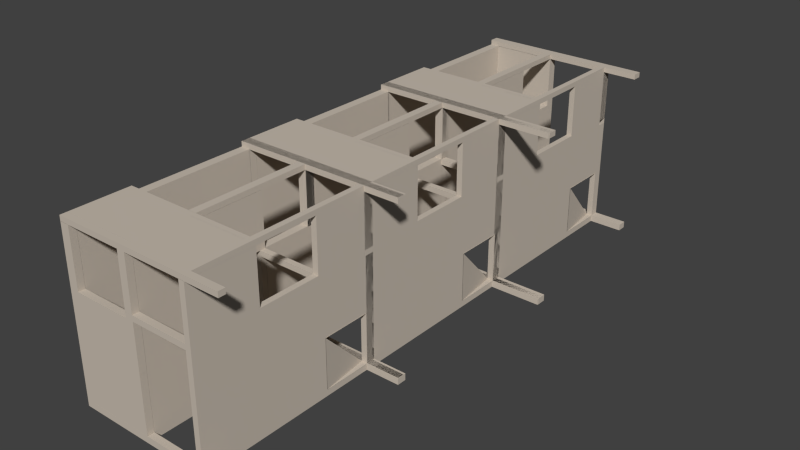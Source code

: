 # Source: batiment5_parking_.blend  (saved by Blender 2.69.0; exported with 4.5.12 LTS)
import bpy
from mathutils import Matrix  # noqa: F401  (used for matrix-valued properties, if any)

bpy.ops.wm.read_factory_settings(use_empty=True)
scene = bpy.context.scene
scene.name = 'Scene'

# ---- collections
col_collection_1 = bpy.data.collections.new('Collection 1'); scene.collection.children.link(col_collection_1)

# ---- materials (node trees are filled in below, after node groups)
mat_material = bpy.data.materials.new('Material')
mat_material.alpha_threshold = 0.0
mat_material.use_transparent_shadow = False
mat_material.preview_render_type = 'SHADERBALL'
mat_material.diffuse_color = (0.5815, 0.5132, 0.4352, 1.0)
mat_material.roughness = 0.5
mat_material.specular_intensity = 0.1457
mat_material.line_color = (0.0, 0.0, 0.0, 1.0)

# ---- material node trees

# ---- world
world_world = bpy.data.worlds.new('World'); scene.world = world_world
world_world.color = (0.05088, 0.05088, 0.05088)
world_world.use_sun_shadow = False
world_world.sun_shadow_jitter_overblur = 0.0
world_world.cycles.sampling_method = 'MANUAL'
world_world.cycles.sample_map_resolution = 256

# ---- meshes
me_cube = bpy.data.meshes.new('Cube')
me_cube.from_pydata([(5.328, 20.69, 0.4251), (0.2431, 16.35, 3.488), (0.2431, 15.86, 3.488), (-0.2431, 15.86, 3.488), (-0.2431, 16.35, 3.488), (0.2431, 16.35, 3.993), (0.2431, 15.86, 3.993), (-0.2431, 15.86, 3.993), (-0.2431, 16.35, 3.993), (4.87, 16.35, 3.488), (4.87, 15.86, 3.488), (4.87, 16.35, 3.993), (4.87, 15.86, 3.993), (5.328, 16.35, 3.488), (5.328, 15.86, 3.488), (5.328, 16.35, 3.993), (5.328, 15.86, 3.993), (4.87, 20.69, 0.4251), (0.2431, 20.69, 3.488), (-0.2431, 20.69, 3.488), (0.2431, 20.69, 3.993), (-0.2431, 20.69, 3.993), (4.87, 20.69, 3.488), (4.87, 20.69, 3.993), (5.328, 20.69, 3.488), (5.328, 20.69, 3.993), (0.2431, 10.38, 3.488), (-0.2431, 10.38, 3.488), (0.2431, 10.38, 3.993), (-0.2431, 10.38, 3.993), (4.87, 10.38, 3.488), (4.87, 10.38, 3.993), (5.328, 10.38, 3.488), (5.328, 10.38, 3.993), (0.2431, 9.915, 3.488), (-0.2431, 9.915, 3.488), (0.2431, 9.915, 3.993), (-0.2431, 9.915, 3.993), (4.87, 9.915, 3.488), (4.87, 9.915, 3.993), (5.328, 9.915, 3.488), (5.328, 9.915, 3.993), (0.2431, 21.52, 3.488), (-0.2431, 21.52, 3.488), (0.2431, 21.52, 3.993), (-0.2431, 21.52, 3.993), (4.87, 21.52, 3.488), (4.87, 21.52, 3.993), (5.328, 21.52, 3.488), (5.328, 21.52, 3.993), (4.878, 10.38, 3.488), (4.878, 10.38, 3.993), (4.878, 9.915, 3.488), (4.878, 9.915, 3.993), (-5.019, 20.69, 3.464), (-9.442, 16.35, 3.464), (-9.442, 20.69, 3.464), (-5.019, 16.35, 3.464), (-4.42, 15.86, 3.488), (-4.42, 16.35, 3.488), (-4.42, 15.86, 3.993), (-4.42, 16.35, 3.993), (-4.42, 20.69, 3.488), (-4.42, 20.69, 3.993), (-4.42, 10.38, 3.488), (-4.42, 10.38, 3.993), (-4.42, 9.915, 3.488), (-4.42, 9.915, 3.993), (-4.42, 21.52, 3.488), (-4.42, 21.52, 3.993), (-5.019, 15.86, 3.488), (-5.019, 16.35, 3.488), (-5.019, 15.86, 3.993), (-5.019, 16.35, 3.993), (-5.019, 20.69, 3.488), (-5.019, 20.69, 3.993), (-5.019, 10.38, 3.488), (-5.019, 10.38, 3.993), (-5.019, 9.915, 3.488), (-5.019, 9.915, 3.993), (-5.019, 21.52, 3.488), (-5.019, 21.52, 3.993), (-9.442, 15.86, 3.488), (-9.442, 16.35, 3.488), (-9.442, 15.86, 3.993), (-9.442, 20.68, 3.993), (-9.442, 20.69, 3.488), (-9.442, 20.69, 3.993), (-9.442, 10.38, 3.488), (-9.442, 10.38, 3.993), (-9.442, 9.915, 3.488), (-9.442, 9.915, 3.993), (-9.442, 21.52, 3.488), (-9.442, 21.52, 3.993), (-10.02, 15.86, 3.488), (-10.02, 16.35, 3.488), (-10.02, 15.86, 3.993), (-10.02, 20.68, 3.993), (-10.02, 20.69, 3.488), (-10.02, 20.69, 3.993), (-10.02, 10.38, 3.488), (-10.02, 10.38, 3.993), (-10.02, 9.915, 3.488), (-10.02, 9.915, 3.993), (-10.02, 21.52, 3.488), (-10.02, 21.52, 3.993), (4.87, 21.52, 0.4251), (5.328, 21.52, 0.4251), (-0.2431, 5.099, 3.993), (0.2431, 5.099, 3.993), (-0.2431, 5.099, 3.488), (0.2431, 5.099, 3.488), (-9.442, 20.69, 0.4251), (-9.442, 21.52, 0.4251), (-10.02, 20.69, 0.4251), (-10.02, 21.52, 0.4251), (4.879, 20.69, 3.488), (4.879, 21.52, 3.488), (4.879, 20.69, 0.4354), (4.879, 21.52, 0.4354), (4.87, 5.099, 3.488), (4.87, 5.099, 3.993), (5.328, 5.099, 3.488), (5.328, 5.099, 3.993), (4.878, 5.099, 3.488), (4.878, 5.099, 3.993), (-4.42, 5.099, 3.488), (-4.42, 5.099, 3.993), (-5.019, 5.099, 3.488), (-5.019, 5.099, 3.993), (-9.442, 5.099, 3.488), (-9.442, 5.099, 3.993), (-10.02, 5.099, 3.488), (-10.02, 5.099, 3.993), (-0.2431, 4.501, 3.993), (0.2431, 4.501, 3.993), (-0.2431, 4.501, 3.488), (0.2431, 4.501, 3.488), (4.87, 4.501, 3.488), (4.87, 4.501, 3.993), (5.328, 4.501, 3.488), (5.328, 4.501, 3.993), (4.878, 4.501, 3.488), (4.878, 4.501, 3.993), (-4.42, 4.501, 3.488), (-4.42, 4.501, 3.993), (-5.019, 4.501, 3.488), (-5.019, 4.501, 3.993), (-9.442, 4.501, 3.488), (-9.442, 4.501, 3.993), (-10.02, 4.501, 3.488), (-10.02, 4.501, 3.993), (4.872, 5.099, -1.154), (5.33, 5.099, -1.154), (-9.44, 5.099, -1.154), (-10.02, 5.099, -1.154), (4.872, 4.501, -1.154), (5.33, 4.501, -1.154), (-9.44, 4.501, -1.154), (-10.02, 4.501, -1.154), (0.2431, 16.35, 9.171), (0.2431, 15.86, 9.171), (-0.2431, 15.86, 9.171), (-0.2431, 16.35, 9.171), (4.87, 20.69, 9.171), (5.328, 20.69, 9.171), (4.87, 10.38, 9.171), (5.328, 10.38, 9.171), (4.87, 9.915, 9.171), (5.328, 9.915, 9.171), (4.87, 21.52, 9.171), (5.328, 21.52, 9.171), (-4.42, 20.69, 9.171), (-4.42, 10.38, 9.171), (-4.42, 9.915, 9.171), (-4.42, 21.52, 9.171), (-5.019, 20.69, 9.171), (-5.019, 10.38, 9.171), (-5.019, 9.915, 9.171), (-5.019, 21.52, 9.171), (-9.442, 15.86, 9.171), (-9.442, 20.68, 9.171), (-9.442, 20.69, 9.171), (-9.442, 21.52, 9.171), (-10.02, 15.86, 9.171), (-10.02, 20.68, 9.171), (-10.02, 20.69, 9.171), (-10.02, 21.52, 9.171), (-0.2431, 5.099, 9.171), (0.2431, 5.099, 9.171), (4.87, 5.099, 9.171), (5.328, 5.099, 9.171), (-9.442, 5.099, 9.171), (-10.02, 5.099, 9.171), (-0.2431, 4.501, 9.171), (0.2431, 4.501, 9.171), (4.87, 4.501, 9.171), (5.328, 4.501, 9.171), (-9.442, 4.501, 9.171), (-10.02, 4.501, 9.171), (0.2431, 16.35, 9.88), (0.2431, 15.86, 9.88), (-0.2431, 15.86, 9.88), (-0.2431, 16.35, 9.88), (4.87, 20.69, 9.88), (5.328, 20.69, 9.88), (4.87, 10.38, 9.88), (5.328, 10.38, 9.88), (4.87, 9.915, 9.88), (5.328, 9.915, 9.88), (4.87, 21.52, 9.88), (5.328, 21.52, 9.88), (-4.42, 20.69, 9.88), (-4.42, 10.38, 9.88), (-4.42, 9.915, 9.88), (-4.42, 21.52, 9.88), (-5.019, 20.69, 9.88), (-5.019, 10.38, 9.88), (-5.019, 9.915, 9.88), (-5.019, 21.52, 9.88), (-9.442, 15.86, 9.88), (-9.442, 16.35, 9.88), (-9.442, 20.69, 9.88), (-9.442, 21.52, 9.88), (-10.02, 15.86, 9.88), (-10.02, 16.35, 9.88), (-10.02, 20.69, 9.88), (-10.02, 21.52, 9.88), (-0.2431, 5.099, 9.88), (0.2431, 5.099, 9.88), (4.87, 5.099, 9.88), (5.328, 5.099, 9.88), (-9.442, 5.099, 9.88), (-10.02, 5.099, 9.88), (-0.2431, 4.501, 9.88), (0.2431, 4.501, 9.88), (4.87, 4.501, 9.88), (5.328, 4.501, 9.88), (-9.442, 4.501, 9.88), (-10.02, 4.501, 9.88), (-5.038, 20.69, 9.171), (-5.038, 21.52, 9.171), (-5.038, 20.69, 9.88), (-5.038, 21.52, 9.88), (4.887, 20.69, 9.171), (4.887, 21.52, 9.171), (4.887, 20.69, 9.88), (4.887, 21.52, 9.88), (4.87, 10.38, 9.171), (5.328, 10.38, 9.171), (4.87, 10.38, 9.88), (5.328, 10.38, 9.88), (4.87, 5.119, 9.171), (5.328, 5.119, 9.171), (4.87, 5.119, 9.88), (5.328, 5.119, 9.88), (0.2417, 5.099, 9.171), (0.2417, 4.501, 9.171), (0.2417, 5.099, 9.88), (0.2417, 4.501, 9.88), (-9.428, 5.099, 9.171), (-9.428, 4.501, 9.171), (-9.428, 5.099, 9.88), (-9.428, 4.501, 9.88), (-9.442, 16.38, 9.171), (-10.02, 16.38, 9.171), (-9.442, 16.38, 9.88), (-10.02, 16.38, 9.88), (-9.442, 5.103, 9.171), (-10.02, 5.103, 9.171), (-9.442, 5.103, 9.88), (-10.02, 5.103, 9.88), (4.87, 10.38, 9.171), (4.87, 9.915, 9.171), (4.87, 10.38, 9.88), (4.87, 9.915, 9.88), (-9.434, 10.38, 9.171), (-9.434, 9.915, 9.171), (-9.434, 10.38, 9.88), (-9.434, 9.915, 9.88), (-9.439, 15.86, 9.171), (-9.439, 16.35, 9.171), (-9.439, 15.86, 9.88), (-9.439, 16.35, 9.88), (4.853, 16.35, 9.171), (4.853, 15.86, 9.171), (4.853, 16.35, 9.88), (4.853, 15.86, 9.88), (-9.447, 9.915, 9.171), (-9.447, 9.915, 9.88), (-9.447, 5.119, 9.171), (-9.447, 5.119, 9.88), (0.2431, 10.39, 9.171), (0.2431, 10.39, 9.88), (4.853, 10.39, 9.171), (4.853, 10.39, 9.88), (0.2804, 20.69, 9.171), (0.2804, 20.69, 9.88), (0.2804, 16.38, 9.171), (0.2804, 16.38, 9.88), (-4.42, 10.07, 9.88), (-4.42, 10.23, 9.88), (4.87, 10.07, 9.88), (4.87, 10.23, 9.88), (0.278, 10.38, 9.88), (-0.2956, 10.38, 9.88), (-0.2956, 9.915, 9.88), (0.278, 9.915, 9.88), (-0.2956, 10.23, 9.88), (0.2777, 10.23, 9.88), (-0.2956, 10.07, 9.88), (0.2777, 10.07, 9.88), (4.87, 20.69, 15.01), (5.328, 20.69, 15.01), (4.87, 10.38, 15.01), (5.328, 10.38, 15.01), (4.87, 9.915, 15.01), (5.328, 9.915, 15.01), (4.87, 21.52, 15.01), (5.328, 21.52, 15.01), (-4.42, 20.69, 15.01), (-4.42, 21.52, 15.01), (-9.442, 15.86, 15.01), (-9.442, 16.35, 15.01), (-9.442, 20.69, 15.01), (-9.442, 21.52, 15.01), (-10.02, 15.86, 15.01), (-10.02, 16.35, 15.01), (-10.02, 20.69, 15.01), (-10.02, 21.52, 15.01), (4.87, 5.099, 15.01), (5.328, 5.099, 15.01), (-9.442, 5.099, 15.01), (-10.02, 5.099, 15.01), (4.87, 4.501, 15.01), (5.328, 4.501, 15.01), (-9.442, 4.501, 15.01), (-10.02, 4.501, 15.01), (4.887, 20.69, 15.01), (4.887, 21.52, 15.01), (4.87, 5.119, 15.01), (5.328, 5.119, 15.01), (4.87, 20.69, 15.83), (5.328, 20.69, 15.83), (4.87, 10.38, 15.83), (5.328, 10.38, 15.83), (4.87, 9.915, 15.83), (5.328, 9.915, 15.83), (4.87, 21.52, 15.83), (5.328, 21.52, 15.83), (-4.42, 20.69, 15.83), (-4.42, 21.52, 15.83), (-9.442, 15.86, 15.83), (-9.442, 16.35, 15.83), (-9.442, 20.69, 15.83), (-9.442, 21.52, 15.83), (-10.02, 15.86, 15.83), (-10.02, 16.35, 15.83), (-10.02, 20.69, 15.83), (-10.02, 21.52, 15.83), (4.87, 5.099, 15.83), (5.328, 5.099, 15.83), (-9.442, 5.099, 15.83), (-10.02, 5.099, 15.83), (4.87, 4.501, 15.83), (5.328, 4.501, 15.83), (-9.442, 4.501, 15.83), (-10.02, 4.501, 15.83), (4.887, 20.69, 15.83), (4.887, 21.52, 15.83), (4.87, 5.119, 15.83), (5.328, 5.119, 15.83), (-4.42, 10.38, 15.81), (-4.42, 9.915, 15.81), (-5.019, 10.38, 15.81), (-5.019, 9.915, 15.81), (-4.42, 10.07, 15.81), (-4.42, 10.23, 15.81), (-4.42, 5.114, 15.01), (4.887, 5.114, 15.01), (-4.42, 5.114, 15.83), (4.887, 5.114, 15.83), (4.878, 5.099, 15.01), (4.878, 4.501, 15.01), (4.878, 5.099, 15.83), (4.878, 4.501, 15.83), (-10.02, 20.69, 15.01), (-10.02, 21.52, 15.01), (-10.02, 20.69, 15.83), (-10.02, 21.52, 15.83), (-10.02, 5.114, 15.01), (-10.02, 5.114, 15.83), (-9.442, 10.29, 9.88), (-10.02, 10.29, 9.88), (-9.442, 10.29, 15.01), (-10.02, 10.29, 15.01), (-0.2431, 5.099, 9.158), (-4.42, 5.099, 9.158), (-0.2431, 4.501, 9.158), (-4.42, 4.501, 9.158), (4.87, 9.929, 3.993), (5.328, 9.929, 3.993), (4.87, 9.929, 9.171), (5.328, 9.929, 9.171), (5.328, -11.66, 0.4251), (0.2431, -16.0, 3.488), (0.2431, -16.48, 3.488), (-0.2431, -16.48, 3.488), (-0.2431, -16.0, 3.488), (0.2431, -16.0, 3.993), (0.2431, -16.48, 3.993), (-0.2431, -16.48, 3.993), (-0.2431, -16.0, 3.993), (4.87, -16.0, 3.488), (4.87, -16.48, 3.488), (4.87, -16.0, 3.993), (4.87, -16.48, 3.993), (5.328, -16.0, 3.488), (5.328, -16.48, 3.488), (5.328, -16.0, 3.993), (5.328, -16.48, 3.993), (4.87, -11.66, 0.4251), (0.2431, -11.66, 3.488), (-0.2431, -11.66, 3.488), (0.2431, -11.66, 3.993), (-0.2431, -11.66, 3.993), (4.87, -11.66, 3.488), (4.87, -11.66, 3.993), (5.328, -11.66, 3.488), (5.328, -11.66, 3.993), (0.2431, -21.96, 3.488), (-0.2431, -21.96, 3.488), (0.2431, -21.96, 3.993), (-0.2431, -21.96, 3.993), (4.87, -21.96, 3.488), (4.87, -21.96, 3.993), (5.328, -21.96, 3.488), (5.328, -21.96, 3.993), (0.2431, -22.43, 3.488), (-0.2431, -22.43, 3.488), (0.2431, -22.43, 3.993), (-0.2431, -22.43, 3.993), (4.87, -22.43, 3.488), (4.87, -22.43, 3.993), (5.328, -22.43, 3.488), (5.328, -22.43, 3.993), (0.2431, -10.82, 3.488), (-0.2431, -10.82, 3.488), (0.2431, -10.82, 3.993), (-0.2431, -10.82, 3.993), (4.87, -10.82, 3.488), (4.87, -10.82, 3.993), (5.328, -10.82, 3.488), (5.328, -10.82, 3.993), (4.878, -21.96, 3.488), (4.878, -21.96, 3.993), (4.878, -22.43, 3.488), (4.878, -22.43, 3.993), (-5.019, -11.66, 3.464), (-9.442, -16.0, 3.464), (-9.442, -11.66, 3.464), (-5.019, -16.0, 3.464), (-4.42, -16.48, 3.488), (-4.42, -16.0, 3.488), (-4.42, -16.48, 3.993), (-4.42, -16.0, 3.993), (-4.42, -11.66, 3.488), (-4.42, -11.66, 3.993), (-4.42, -21.96, 3.488), (-4.42, -21.96, 3.993), (-4.42, -22.43, 3.488), (-4.42, -22.43, 3.993), (-4.42, -10.82, 3.488), (-4.42, -10.82, 3.993), (-5.019, -16.48, 3.488), (-5.019, -16.0, 3.488), (-5.019, -16.48, 3.993), (-5.019, -16.0, 3.993), (-5.019, -11.66, 3.488), (-5.019, -11.66, 3.993), (-5.019, -21.96, 3.488), (-5.019, -21.96, 3.993), (-5.019, -22.43, 3.488), (-5.019, -22.43, 3.993), (-5.019, -10.82, 3.488), (-5.019, -10.82, 3.993), (-9.442, -16.48, 3.488), (-9.442, -16.0, 3.488), (-9.442, -16.48, 3.993), (-9.442, -11.67, 3.993), (-9.442, -11.66, 3.488), (-9.442, -11.66, 3.993), (-9.442, -21.96, 3.488), (-9.442, -21.96, 3.993), (-9.442, -22.43, 3.488), (-9.442, -22.43, 3.993), (-9.442, -10.82, 3.488), (-9.442, -10.82, 3.993), (-10.02, -16.48, 3.488), (-10.02, -16.0, 3.488), (-10.02, -16.48, 3.993), (-10.02, -11.67, 3.993), (-10.02, -11.66, 3.488), (-10.02, -11.66, 3.993), (-10.02, -21.96, 3.488), (-10.02, -21.96, 3.993), (-10.02, -22.43, 3.488), (-10.02, -22.43, 3.993), (-10.02, -10.82, 3.488), (-10.02, -10.82, 3.993), (4.87, -10.82, 0.4251), (5.328, -10.82, 0.4251), (-0.2431, -27.25, 3.993), (0.2431, -27.25, 3.993), (-0.2431, -27.25, 3.488), (0.2431, -27.25, 3.488), (-9.442, -11.66, 0.4251), (-9.442, -10.82, 0.4251), (-10.02, -11.66, 0.4251), (-10.02, -10.82, 0.4251), (4.879, -11.66, 3.488), (4.879, -10.82, 3.488), (4.879, -11.66, 0.4354), (4.879, -10.82, 0.4354), (4.87, -27.25, 3.488), (4.87, -27.25, 3.993), (5.328, -27.25, 3.488), (5.328, -27.25, 3.993), (4.878, -27.25, 3.488), (4.878, -27.25, 3.993), (-4.42, -27.25, 3.488), (-4.42, -27.25, 3.993), (-5.019, -27.25, 3.488), (-5.019, -27.25, 3.993), (-9.442, -27.25, 3.488), (-9.442, -27.25, 3.993), (-10.02, -27.25, 3.488), (-10.02, -27.25, 3.993), (-0.2431, -27.85, 3.993), (0.2431, -27.85, 3.993), (-0.2431, -27.85, 3.488), (0.2431, -27.85, 3.488), (4.87, -27.85, 3.488), (4.87, -27.85, 3.993), (5.328, -27.85, 3.488), (5.328, -27.85, 3.993), (4.878, -27.85, 3.488), (4.878, -27.85, 3.993), (-4.42, -27.85, 3.488), (-4.42, -27.85, 3.993), (-5.019, -27.85, 3.488), (-5.019, -27.85, 3.993), (-9.442, -27.85, 3.488), (-9.442, -27.85, 3.993), (-10.02, -27.85, 3.488), (-10.02, -27.85, 3.993), (4.87, -27.25, 0.4492), (5.328, -27.25, 0.4492), (-9.442, -27.25, 0.4492), (-10.02, -27.25, 0.4492), (4.87, -27.85, 0.4492), (5.328, -27.85, 0.4492), (-9.442, -27.85, 0.4492), (-10.02, -27.85, 0.4492), (0.2431, -16.0, 9.171), (0.2431, -16.48, 9.171), (-0.2431, -16.48, 9.171), (-0.2431, -16.0, 9.171), (4.87, -11.66, 9.171), (5.328, -11.66, 9.171), (4.87, -21.96, 9.171), (5.328, -21.96, 9.171), (4.87, -22.43, 9.171), (5.328, -22.43, 9.171), (4.87, -10.82, 9.171), (5.328, -10.82, 9.171), (-4.42, -11.66, 9.171), (-4.42, -21.96, 9.171), (-4.42, -22.43, 9.171), (-4.42, -10.82, 9.171), (-5.019, -11.66, 9.171), (-5.019, -21.96, 9.171), (-5.019, -22.43, 9.171), (-5.019, -10.82, 9.171), (-9.442, -16.48, 9.171), (-9.442, -11.67, 9.171), (-9.442, -11.66, 9.171), (-9.442, -10.82, 9.171), (-10.02, -16.48, 9.171), (-10.02, -11.67, 9.171), (-10.02, -11.66, 9.171), (-10.02, -10.82, 9.171), (-0.2431, -27.25, 9.171), (0.2431, -27.25, 9.171), (4.87, -27.25, 9.171), (5.328, -27.25, 9.171), (-9.442, -27.25, 9.171), (-10.02, -27.25, 9.171), (-0.2431, -27.85, 9.171), (0.2431, -27.85, 9.171), (4.87, -27.85, 9.171), (5.328, -27.85, 9.171), (-9.442, -27.85, 9.171), (-10.02, -27.85, 9.171), (0.2431, -16.0, 9.88), (0.2431, -16.48, 9.88), (-0.2431, -16.48, 9.88), (-0.2431, -16.0, 9.88), (4.87, -11.66, 9.88), (5.328, -11.66, 9.88), (4.87, -21.96, 9.88), (5.328, -21.96, 9.88), (4.87, -22.43, 9.88), (5.328, -22.43, 9.88), (4.87, -10.82, 9.88), (5.328, -10.82, 9.88), (-4.42, -11.66, 9.88), (-4.42, -21.96, 9.88), (-4.42, -22.43, 9.88), (-4.42, -10.82, 9.88), (-5.019, -11.66, 9.88), (-5.019, -21.96, 9.88), (-5.019, -22.43, 9.88), (-5.019, -10.82, 9.88), (-9.442, -16.48, 9.88), (-9.442, -16.0, 9.88), (-9.442, -11.66, 9.88), (-9.442, -10.82, 9.88), (-10.02, -16.48, 9.88), (-10.02, -16.0, 9.88), (-10.02, -11.66, 9.88), (-10.02, -10.82, 9.88), (-0.2431, -27.25, 9.88), (0.2431, -27.25, 9.88), (4.87, -27.25, 9.88), (5.328, -27.25, 9.88), (-9.442, -27.25, 9.88), (-10.02, -27.25, 9.88), (-0.2431, -27.85, 9.88), (0.2431, -27.85, 9.88), (4.87, -27.85, 9.88), (5.328, -27.85, 9.88), (-9.442, -27.85, 9.88), (-10.02, -27.85, 9.88), (-5.038, -11.66, 9.171), (-5.038, -10.82, 9.171), (-5.038, -11.66, 9.88), (-5.038, -10.82, 9.88), (4.887, -11.66, 9.171), (4.887, -10.82, 9.171), (4.887, -11.66, 9.88), (4.887, -10.82, 9.88), (4.87, -21.97, 9.171), (5.328, -21.97, 9.171), (4.87, -21.97, 9.88), (5.328, -21.97, 9.88), (4.87, -27.23, 9.171), (5.328, -27.23, 9.171), (4.87, -27.23, 9.88), (5.328, -27.23, 9.88), (0.2417, -27.25, 9.171), (0.2417, -27.85, 9.171), (0.2417, -27.25, 9.88), (0.2417, -27.85, 9.88), (-9.428, -27.25, 9.171), (-9.428, -27.85, 9.171), (-9.428, -27.25, 9.88), (-9.428, -27.85, 9.88), (-9.442, -15.97, 9.171), (-10.02, -15.97, 9.171), (-9.442, -15.97, 9.88), (-10.02, -15.97, 9.88), (-9.442, -27.24, 9.171), (-10.02, -27.24, 9.171), (-9.442, -27.24, 9.88), (-10.02, -27.24, 9.88), (4.87, -21.96, 9.171), (4.87, -22.43, 9.171), (4.87, -21.96, 9.88), (4.87, -22.43, 9.88), (-9.434, -21.96, 9.171), (-9.434, -22.43, 9.171), (-9.434, -21.96, 9.88), (-9.434, -22.43, 9.88), (-9.439, -16.48, 9.171), (-9.439, -16.0, 9.171), (-9.439, -16.48, 9.88), (-9.439, -16.0, 9.88), (4.853, -16.0, 9.171), (4.853, -16.48, 9.171), (4.853, -16.0, 9.88), (4.853, -16.48, 9.88), (-9.447, -22.43, 9.171), (-9.447, -22.43, 9.88), (-9.447, -27.23, 9.171), (-9.447, -27.23, 9.88), (0.2431, -21.95, 9.171), (0.2431, -21.95, 9.88), (4.853, -21.95, 9.171), (4.853, -21.95, 9.88), (0.2804, -11.66, 9.171), (0.2804, -11.66, 9.88), (0.2804, -15.97, 9.171), (0.2804, -15.97, 9.88), (-4.42, -22.27, 9.88), (-4.42, -22.12, 9.88), (4.87, -22.27, 9.88), (4.87, -22.12, 9.88), (0.278, -21.96, 9.88), (-0.2956, -21.96, 9.88), (-0.2956, -22.43, 9.88), (0.278, -22.43, 9.88), (-0.2956, -22.12, 9.88), (0.2777, -22.12, 9.88), (-0.2956, -22.27, 9.88), (0.2777, -22.27, 9.88), (4.87, -11.66, 15.01), (5.328, -11.66, 15.01), (4.87, -21.96, 15.01), (5.328, -21.96, 15.01), (4.87, -22.43, 15.01), (5.328, -22.43, 15.01), (4.87, -10.82, 15.01), (5.328, -10.82, 15.01), (-4.42, -11.66, 15.01), (-4.42, -10.82, 15.01), (-9.442, -16.48, 15.01), (-9.442, -16.0, 15.01), (-9.442, -11.66, 15.01), (-9.442, -10.82, 15.01), (-10.02, -16.48, 15.01), (-10.02, -16.0, 15.01), (-10.02, -11.66, 15.01), (-10.02, -10.82, 15.01), (4.87, -27.25, 15.01), (5.328, -27.25, 15.01), (-9.442, -27.25, 15.01), (-10.02, -27.25, 15.01), (4.87, -27.85, 15.01), (5.328, -27.85, 15.01), (-9.442, -27.85, 15.01), (-10.02, -27.85, 15.01), (4.887, -11.66, 15.01), (4.887, -10.82, 15.01), (4.87, -27.23, 15.01), (5.328, -27.23, 15.01), (4.87, -11.66, 15.83), (5.328, -11.66, 15.83), (4.87, -21.96, 15.83), (5.328, -21.96, 15.83), (4.87, -22.43, 15.83), (5.328, -22.43, 15.83), (4.87, -10.82, 15.83), (5.328, -10.82, 15.83), (-4.42, -11.66, 15.83), (-4.42, -10.82, 15.83), (-9.442, -16.48, 15.83), (-9.442, -16.0, 15.83), (-9.442, -11.66, 15.83), (-9.442, -10.82, 15.83), (-10.02, -16.48, 15.83), (-10.02, -16.0, 15.83), (-10.02, -11.66, 15.83), (-10.02, -10.82, 15.83), (4.87, -27.25, 15.83), (5.328, -27.25, 15.83), (-9.442, -27.25, 15.83), (-10.02, -27.25, 15.83), (4.87, -27.85, 15.83), (5.328, -27.85, 15.83), (-9.442, -27.85, 15.83), (-10.02, -27.85, 15.83), (4.887, -11.66, 15.83), (4.887, -10.82, 15.83), (4.87, -27.23, 15.83), (5.328, -27.23, 15.83), (-4.42, -27.23, 15.01), (4.887, -27.23, 15.01), (-4.42, -27.23, 15.83), (4.887, -27.23, 15.83), (4.878, -27.25, 15.01), (4.878, -27.85, 15.01), (4.878, -27.25, 15.83), (4.878, -27.85, 15.83), (-10.02, -11.66, 15.01), (-10.02, -10.82, 15.01), (-10.02, -11.66, 15.83), (-10.02, -10.82, 15.83), (-10.02, -27.23, 15.01), (-10.02, -27.23, 15.83), (-9.442, -22.05, 9.88), (-10.02, -22.05, 9.88), (-9.442, -22.05, 15.01), (-10.02, -22.05, 15.01), (-0.2431, -27.25, 9.158), (-4.42, -27.25, 9.158), (-0.2431, -27.85, 9.158), (-4.42, -27.85, 9.158), (4.87, -22.42, 3.993), (5.328, -22.42, 3.993), (4.87, -22.42, 9.171), (5.328, -22.42, 9.171), (5.33, 4.581, -1.179), (0.2431, 0.2431, 3.488), (0.2431, -0.2431, 3.488), (-0.2431, -0.2431, 3.488), (-0.2431, 0.2431, 3.488), (0.2431, 0.2431, 3.993), (0.2431, -0.2431, 3.993), (-0.2431, -0.2431, 3.993), (-0.2431, 0.2431, 3.993), (4.87, 0.2431, 3.488), (4.87, -0.2431, 3.488), (4.87, 0.2431, 3.993), (4.87, -0.2431, 3.993), (5.328, 0.2431, 3.488), (5.328, -0.2431, 3.488), (5.328, 0.2431, 3.993), (5.328, -0.2431, 3.993), (4.872, 4.581, -1.179), (0.2431, 4.581, 3.488), (-0.2431, 4.581, 3.488), (0.2431, 4.581, 3.993), (-0.2431, 4.581, 3.993), (4.87, 4.581, 3.488), (4.87, 4.581, 3.993), (5.328, 4.581, 3.488), (5.328, 4.581, 3.993), (0.2431, -5.724, 3.488), (-0.2431, -5.724, 3.488), (0.2431, -5.724, 3.993), (-0.2431, -5.724, 3.993), (4.87, -5.724, 3.488), (4.87, -5.724, 3.993), (5.328, -5.724, 3.488), (5.328, -5.724, 3.993), (0.2431, -6.192, 3.488), (-0.2431, -6.192, 3.488), (0.2431, -6.192, 3.993), (-0.2431, -6.192, 3.993), (4.87, -6.192, 3.488), (4.87, -6.192, 3.993), (5.328, -6.192, 3.488), (5.328, -6.192, 3.993), (0.2431, 5.416, 3.488), (-0.2431, 5.416, 3.488), (0.2431, 5.416, 3.993), (-0.2431, 5.416, 3.993), (4.87, 5.416, 3.488), (4.87, 5.416, 3.993), (5.328, 5.416, 3.488), (5.328, 5.416, 3.993), (4.878, -5.724, 3.488), (4.878, -5.724, 3.993), (4.878, -6.192, 3.488), (4.878, -6.192, 3.993), (-5.019, 4.581, 3.464), (-9.442, 0.2431, 3.464), (-9.442, 4.581, 3.464), (-5.019, 0.2431, 3.464), (-4.42, -0.2431, 3.488), (-4.42, 0.2431, 3.488), (-4.42, -0.2431, 3.993), (-4.42, 0.2431, 3.993), (-4.42, 4.581, 3.488), (-4.42, 4.581, 3.993), (-4.42, -5.724, 3.488), (-4.42, -5.724, 3.993), (-4.42, -6.192, 3.488), (-4.42, -6.192, 3.993), (-4.42, 5.416, 3.488), (-4.42, 5.416, 3.993), (-5.019, -0.2431, 3.488), (-5.019, 0.2431, 3.488), (-5.019, -0.2431, 3.993), (-5.019, 0.2431, 3.993), (-5.019, 4.581, 3.488), (-5.019, 4.581, 3.993), (-5.019, -5.724, 3.488), (-5.019, -5.724, 3.993), (-5.019, -6.192, 3.488), (-5.019, -6.192, 3.993), (-5.019, 5.416, 3.488), (-5.019, 5.416, 3.993), (-9.442, -0.2431, 3.488), (-9.442, 0.2431, 3.488), (-9.442, -0.2431, 3.993), (-9.442, 4.568, 3.993), (-9.442, 4.581, 3.488), (-9.442, 4.581, 3.993), (-9.442, -5.724, 3.488), (-9.442, -5.724, 3.993), (-9.442, -6.192, 3.488), (-9.442, -6.192, 3.993), (-9.442, 5.416, 3.488), (-9.442, 5.416, 3.993), (-10.02, -0.2431, 3.488), (-10.02, 0.2431, 3.488), (-10.02, -0.2431, 3.993), (-10.02, 4.568, 3.993), (-10.02, 4.581, 3.488), (-10.02, 4.581, 3.993), (-10.02, -5.724, 3.488), (-10.02, -5.724, 3.993), (-10.02, -6.192, 3.488), (-10.02, -6.192, 3.993), (-10.02, 5.416, 3.488), (-10.02, 5.416, 3.993), (4.872, 5.416, -1.179), (5.33, 5.416, -1.179), (-0.2431, -11.01, 3.993), (0.2431, -11.01, 3.993), (-0.2431, -11.01, 3.488), (0.2431, -11.01, 3.488), (-9.44, 4.581, -1.179), (-9.44, 5.416, -1.179), (-10.02, 4.581, -1.179), (-10.02, 5.416, -1.179), (4.879, 4.581, 3.488), (4.879, 5.416, 3.488), (4.879, 4.581, 0.4354), (4.879, 5.416, 0.4354), (4.87, -11.01, 3.488), (4.87, -11.01, 3.993), (5.328, -11.01, 3.488), (5.328, -11.01, 3.993), (4.878, -11.01, 3.488), (4.878, -11.01, 3.993), (-4.42, -11.01, 3.488), (-4.42, -11.01, 3.993), (-5.019, -11.01, 3.488), (-5.019, -11.01, 3.993), (-9.442, -11.01, 3.488), (-9.442, -11.01, 3.993), (-10.02, -11.01, 3.488), (-10.02, -11.01, 3.993), (-0.2431, -11.61, 3.993), (0.2431, -11.61, 3.993), (-0.2431, -11.61, 3.488), (0.2431, -11.61, 3.488), (4.87, -11.61, 3.488), (4.87, -11.61, 3.993), (5.328, -11.61, 3.488), (5.328, -11.61, 3.993), (4.878, -11.61, 3.488), (4.878, -11.61, 3.993), (-4.42, -11.61, 3.488), (-4.42, -11.61, 3.993), (-5.019, -11.61, 3.488), (-5.019, -11.61, 3.993), (-9.442, -11.61, 3.488), (-9.442, -11.61, 3.993), (-10.02, -11.61, 3.488), (-10.02, -11.61, 3.993), (4.87, -11.01, 0.4492), (5.328, -11.01, 0.4492), (-9.442, -11.01, 0.4492), (-10.02, -11.01, 0.4492), (4.87, -11.61, 0.4492), (5.328, -11.61, 0.4492), (-9.442, -11.61, 0.4492), (-10.02, -11.61, 0.4492), (0.2431, 0.2431, 9.171), (0.2431, -0.2431, 9.171), (-0.2431, -0.2431, 9.171), (-0.2431, 0.2431, 9.171), (4.87, 4.581, 9.171), (5.328, 4.581, 9.171), (4.87, -5.724, 9.171), (5.328, -5.724, 9.171), (4.87, -6.192, 9.171), (5.328, -6.192, 9.171), (4.87, 5.416, 9.171), (5.328, 5.416, 9.171), (-4.42, 4.581, 9.171), (-4.42, -5.724, 9.171), (-4.42, -6.192, 9.171), (-4.42, 5.416, 9.171), (-5.019, 4.581, 9.171), (-5.019, -5.724, 9.171), (-5.019, -6.192, 9.171), (-5.019, 5.416, 9.171), (-9.442, -0.2431, 9.171), (-9.442, 4.568, 9.171), (-9.442, 4.581, 9.171), (-9.442, 5.416, 9.171), (-10.02, -0.2431, 9.171), (-10.02, 4.568, 9.171), (-10.02, 4.581, 9.171), (-10.02, 5.416, 9.171), (-0.2431, -11.01, 9.171), (0.2431, -11.01, 9.171), (4.87, -11.01, 9.171), (5.328, -11.01, 9.171), (-9.442, -11.01, 9.171), (-10.02, -11.01, 9.171), (-0.2431, -11.61, 9.171), (0.2431, -11.61, 9.171), (4.87, -11.61, 9.171), (5.328, -11.61, 9.171), (-9.442, -11.61, 9.171), (-10.02, -11.61, 9.171), (0.2431, 0.2431, 9.88), (0.2431, -0.2431, 9.88), (-0.2431, -0.2431, 9.88), (-0.2431, 0.2431, 9.88), (4.87, 4.581, 9.88), (5.328, 4.581, 9.88), (4.87, -5.724, 9.88), (5.328, -5.724, 9.88), (4.87, -6.192, 9.88), (5.328, -6.192, 9.88), (4.87, 5.416, 9.88), (5.328, 5.416, 9.88), (-4.42, 4.581, 9.88), (-4.42, -5.724, 9.88), (-4.42, -6.192, 9.88), (-4.42, 5.416, 9.88), (-5.019, 4.581, 9.88), (-5.019, -5.724, 9.88), (-5.019, -6.192, 9.88), (-5.019, 5.416, 9.88), (-9.442, -0.2431, 9.88), (-9.442, 0.2431, 9.88), (-9.442, 4.581, 9.88), (-9.442, 5.416, 9.88), (-10.02, -0.2431, 9.88), (-10.02, 0.2431, 9.88), (-10.02, 4.581, 9.88), (-10.02, 5.416, 9.88), (-0.2431, -11.01, 9.88), (0.2431, -11.01, 9.88), (4.87, -11.01, 9.88), (5.328, -11.01, 9.88), (-9.442, -11.01, 9.88), (-10.02, -11.01, 9.88), (-0.2431, -11.61, 9.88), (0.2431, -11.61, 9.88), (4.87, -11.61, 9.88), (5.328, -11.61, 9.88), (-9.442, -11.61, 9.88), (-10.02, -11.61, 9.88), (-5.038, 4.581, 9.171), (-5.038, 5.416, 9.171), (-5.038, 4.581, 9.88), (-5.038, 5.416, 9.88), (4.887, 4.581, 9.171), (4.887, 5.416, 9.171), (4.887, 4.581, 9.88), (4.887, 5.416, 9.88), (4.87, -5.729, 9.171), (5.328, -5.729, 9.171), (4.87, -5.729, 9.88), (5.328, -5.729, 9.88), (4.87, -10.99, 9.171), (5.328, -10.99, 9.171), (4.87, -10.99, 9.88), (5.328, -10.99, 9.88), (0.2417, -11.01, 9.171), (0.2417, -11.61, 9.171), (0.2417, -11.01, 9.88), (0.2417, -11.61, 9.88), (-9.428, -11.01, 9.171), (-9.428, -11.61, 9.171), (-9.428, -11.01, 9.88), (-9.428, -11.61, 9.88), (-9.442, 0.2691, 9.171), (-10.02, 0.2691, 9.171), (-9.442, 0.2691, 9.88), (-10.02, 0.2691, 9.88), (-9.442, -11.0, 9.171), (-10.02, -11.0, 9.171), (-9.442, -11.0, 9.88), (-10.02, -11.0, 9.88), (4.87, -5.724, 9.171), (4.87, -6.192, 9.171), (4.87, -5.724, 9.88), (4.87, -6.192, 9.88), (-9.434, -5.724, 9.171), (-9.434, -6.192, 9.171), (-9.434, -5.724, 9.88), (-9.434, -6.192, 9.88), (-9.439, -0.2431, 9.171), (-9.439, 0.2431, 9.171), (-9.439, -0.2431, 9.88), (-9.439, 0.2431, 9.88), (4.853, 0.2431, 9.171), (4.853, -0.2431, 9.171), (4.853, 0.2431, 9.88), (4.853, -0.2431, 9.88), (-9.447, -6.192, 9.171), (-9.447, -6.192, 9.88), (-9.447, -10.99, 9.171), (-9.447, -10.99, 9.88), (0.2431, -5.715, 9.171), (0.2431, -5.715, 9.88), (4.853, -5.715, 9.171), (4.853, -5.715, 9.88), (0.2804, 4.581, 9.171), (0.2804, 4.581, 9.88), (0.2804, 0.2691, 9.171), (0.2804, 0.2691, 9.88), (-4.42, -6.036, 9.88), (-4.42, -5.88, 9.88), (4.87, -6.036, 9.88), (4.87, -5.88, 9.88), (0.278, -5.724, 9.88), (-0.2956, -5.724, 9.88), (-0.2956, -6.192, 9.88), (0.278, -6.192, 9.88), (-0.2956, -5.88, 9.88), (0.2777, -5.88, 9.88), (-0.2956, -6.036, 9.88), (0.2777, -6.036, 9.88), (4.87, 4.581, 15.01), (5.328, 4.581, 15.01), (4.87, -5.724, 15.01), (5.328, -5.724, 15.01), (4.87, -6.192, 15.01), (5.328, -6.192, 15.01), (4.87, 5.416, 15.01), (5.328, 5.416, 15.01), (-4.42, 4.581, 15.01), (-4.42, 5.416, 15.01), (-9.442, -0.2431, 15.01), (-9.442, 0.2431, 15.01), (-9.442, 4.581, 15.01), (-9.442, 5.416, 15.01), (-10.02, -0.2431, 15.01), (-10.02, 0.2431, 15.01), (-10.02, 4.581, 15.01), (-10.02, 5.416, 15.01), (4.87, -11.01, 15.01), (5.328, -11.01, 15.01), (-9.442, -11.01, 15.01), (-10.02, -11.01, 15.01), (4.87, -11.61, 15.01), (5.328, -11.61, 15.01), (-9.442, -11.61, 15.01), (-10.02, -11.61, 15.01), (4.887, 4.581, 15.01), (4.887, 5.416, 15.01), (4.87, -10.99, 15.01), (5.328, -10.99, 15.01), (4.87, 4.581, 15.83), (5.328, 4.581, 15.83), (4.87, -5.724, 15.83), (5.328, -5.724, 15.83), (4.87, -6.192, 15.83), (5.328, -6.192, 15.83), (4.87, 5.416, 15.83), (5.328, 5.416, 15.83), (-4.42, 4.581, 15.83), (-4.42, 5.416, 15.83), (-9.442, -0.2431, 15.83), (-9.442, 0.2431, 15.83), (-9.442, 4.581, 15.83), (-9.442, 5.416, 15.83), (-10.02, -0.2431, 15.83), (-10.02, 0.2431, 15.83), (-10.02, 4.581, 15.83), (-10.02, 5.416, 15.83), (4.87, -11.01, 15.83), (5.328, -11.01, 15.83), (-9.442, -11.01, 15.83), (-10.02, -11.01, 15.83), (4.87, -11.61, 15.83), (5.328, -11.61, 15.83), (-9.442, -11.61, 15.83), (-10.02, -11.61, 15.83), (4.887, 4.581, 15.83), (4.887, 5.416, 15.83), (4.87, -10.99, 15.83), (5.328, -10.99, 15.83), (-4.42, -5.724, 15.81), (-4.42, -6.192, 15.81), (-5.019, -5.724, 15.81), (-5.019, -6.192, 15.81), (-4.42, -6.036, 15.81), (-4.42, -5.88, 15.81), (-4.42, -10.99, 15.01), (4.887, -10.99, 15.01), (-4.42, -10.99, 15.83), (4.887, -10.99, 15.83), (4.878, -11.01, 15.01), (4.878, -11.61, 15.01), (4.878, -11.01, 15.83), (4.878, -11.61, 15.83), (-10.02, 4.581, 15.01), (-10.02, 5.416, 15.01), (-10.02, 4.581, 15.83), (-10.02, 5.416, 15.83), (-10.02, -10.99, 15.01), (-10.02, -10.99, 15.83), (-9.442, -5.816, 9.88), (-10.02, -5.816, 9.88), (-9.442, -5.816, 15.01), (-10.02, -5.816, 15.01), (-0.2431, -11.01, 9.158), (-4.42, -11.01, 9.158), (-0.2431, -11.61, 9.158), (-4.42, -11.61, 9.158), (4.87, -6.179, 3.993), (5.328, -6.179, 3.993), (4.87, -6.179, 9.171), (5.328, -6.179, 9.171), (-0.2431, -27.25, 15.01), (-0.2431, -27.85, 15.01), (-9.428, -27.25, 15.01), (-9.428, -27.85, 15.01), (-0.2431, -22.43, 3.488), (-4.42, -22.43, 3.488), (-0.2431, -27.25, 3.488), (-4.42, -27.25, 3.488)], [], [(29, 7, 60, 65), (135, 109, 189, 195), (12, 10, 30, 31), (37, 29, 65, 67), (5, 6, 12, 11), (16, 12, 31, 33), (9, 1, 18, 22), (6, 2, 10, 12), (2, 1, 9, 10), (14, 13, 15, 16), (11, 12, 16, 15), (0, 17, 106, 107), (15, 13, 24, 25), (113, 112, 114, 115), (8, 21, 63, 61), (25, 24, 48, 49), (31, 39, 168, 166), (13, 9, 22, 24), (11, 15, 25, 23), (5, 11, 23, 20), (1, 4, 19, 18), (8, 5, 20, 21), (3, 27, 64, 58), (87, 85, 55, 56), (27, 35, 66, 64), (14, 16, 33, 32), (3, 2, 26, 27), (6, 7, 29, 28), (10, 14, 32, 30), (2, 6, 28, 26), (40, 41, 123, 122), (39, 38, 120, 121), (96, 84, 180, 184), (28, 29, 37, 36), (32, 33, 41, 40), (85, 73, 57, 55), (31, 30, 38, 39), (34, 26, 50, 52), (42, 43, 45, 44), (42, 44, 47, 46), (46, 47, 49, 48), (22, 18, 42, 46), (21, 20, 44, 45), (20, 23, 47, 44), (22, 46, 106, 17), (83, 82, 94, 95), (50, 51, 53, 52), (28, 36, 53, 51), (67, 79, 129, 127), (26, 28, 51, 50), (75, 87, 56, 54), (86, 98, 114, 112), (34, 35, 27, 26), (62, 59, 71, 74), (34, 52, 124, 111), (19, 4, 59, 62), (4, 3, 58, 59), (7, 8, 61, 60), (21, 45, 69, 63), (45, 43, 68, 69), (43, 19, 62, 68), (35, 34, 111, 110), (90, 78, 128, 130), (75, 81, 93, 87), (72, 73, 85, 84), (73, 75, 54, 57), (79, 77, 89, 91), (58, 64, 76, 70), (69, 68, 80, 81), (65, 60, 72, 77), (81, 75, 176, 179), (139, 141, 197, 196), (61, 63, 75, 73), (60, 61, 73, 72), (97, 96, 184, 185), (87, 93, 183, 182), (85, 87, 99, 97), (91, 89, 101, 103), (71, 70, 82, 83), (80, 74, 86, 92), (70, 76, 88, 82), (81, 80, 92, 93), (77, 72, 84, 89), (76, 78, 90, 88), (95, 94, 96, 97), (95, 97, 99, 98), (98, 99, 105, 104), (101, 100, 102, 103), (96, 94, 100, 101), (103, 102, 132, 133), (86, 83, 95, 98), (82, 88, 100, 94), (93, 92, 104, 105), (89, 84, 96, 101), (125, 109, 135, 143), (104, 92, 113, 115), (30, 32, 40, 38), (64, 66, 78, 76), (46, 48, 107, 106), (42, 18, 116, 117), (88, 90, 102, 100), (98, 104, 115, 114), (134, 108, 396, 398), (24, 22, 17, 0), (92, 86, 112, 113), (59, 58, 70, 71), (10, 9, 13, 14), (48, 24, 0, 107), (110, 111, 137, 136), (121, 190, 402, 400), (117, 116, 118, 119), (1, 2, 3, 4), (68, 62, 74, 80), (111, 124, 142, 137), (133, 132, 150, 151), (79, 91, 131, 129), (91, 103, 133, 131), (36, 37, 108, 109), (78, 66, 126, 128), (52, 53, 125, 124), (66, 35, 110, 126), (41, 39, 121, 123), (102, 90, 130, 132), (37, 67, 127, 108), (38, 40, 122, 120), (53, 36, 109, 125), (144, 145, 147, 146), (136, 134, 145, 144), (135, 137, 142, 143), (136, 137, 135, 134), (139, 138, 140, 141), (146, 147, 149, 148), (148, 149, 151, 150), (126, 110, 136, 144), (140, 138, 156, 157), (129, 131, 149, 147), (127, 129, 147, 145), (122, 123, 141, 140), (130, 128, 146, 148), (121, 120, 138, 139), (108, 134, 194, 188), (124, 125, 143, 142), (155, 154, 158, 159), (152, 153, 157, 156), (132, 130, 154, 155), (122, 140, 157, 153), (120, 122, 153, 152), (138, 120, 152, 156), (150, 132, 155, 159), (144, 146, 128, 126), (130, 148, 158, 154), (148, 150, 159, 158), (199, 198, 238, 239), (198, 192, 232, 238), (175, 179, 219, 215), (169, 209, 255, 253), (226, 186, 265, 267), (162, 202, 282, 280), (180, 181, 221, 220), (195, 189, 229, 235), (193, 199, 239, 233), (84, 85, 181, 180), (63, 69, 175, 172), (39, 41, 169, 168), (85, 97, 185, 181), (47, 23, 164, 170), (77, 79, 178, 177), (149, 131, 192, 198), (121, 139, 196, 190), (151, 149, 198, 199), (134, 135, 195, 194), (133, 151, 199, 193), (93, 105, 187, 183), (65, 77, 177, 173), (67, 65, 173, 174), (141, 123, 191, 197), (99, 87, 182, 186), (69, 81, 179, 175), (33, 31, 166, 167), (49, 47, 170, 171), (131, 133, 193, 192), (41, 33, 167, 169), (109, 108, 188, 189), (25, 49, 171, 165), (105, 99, 186, 187), (79, 67, 174, 178), (75, 63, 172, 176), (23, 25, 165, 164), (200, 203, 202, 201), (222, 223, 325, 324), (226, 222, 324, 328), (212, 215, 219, 216), (229, 228, 234, 235), (213, 217, 374, 372), (210, 204, 312, 318), (236, 237, 335, 334), (246, 247, 339, 338), (212, 246, 338, 320), (160, 163, 203, 200), (179, 176, 216, 219), (187, 186, 226, 227), (165, 205, 251, 249), (191, 190, 230, 231), (171, 170, 210, 211), (196, 197, 237, 236), (254, 255, 341, 340), (197, 191, 231, 237), (222, 182, 240, 242), (165, 171, 211, 205), (169, 167, 207, 209), (224, 184, 269, 271), (192, 193, 233, 232), (176, 172, 212, 216), (194, 234, 263, 261), (173, 177, 217, 213), (162, 161, 201, 202), (181, 185, 225, 221), (167, 166, 206, 207), (189, 188, 228, 229), (178, 174, 214, 218), (194, 195, 235, 234), (217, 177, 276, 278), (200, 201, 287, 286), (230, 190, 256, 258), (170, 164, 204, 210), (185, 184, 224, 225), (183, 187, 227, 223), (166, 168, 208, 206), (240, 241, 243, 242), (223, 222, 242, 243), (182, 183, 241, 240), (183, 223, 243, 241), (244, 245, 247, 246), (172, 175, 245, 244), (212, 172, 244, 246), (175, 215, 247, 245), (248, 249, 251, 250), (204, 164, 248, 250), (205, 204, 250, 251), (164, 165, 249, 248), (252, 253, 255, 254), (255, 209, 317, 341), (168, 169, 253, 252), (254, 208, 289, 291), (256, 257, 259, 258), (236, 230, 258, 259), (190, 196, 257, 256), (196, 236, 259, 257), (260, 261, 263, 262), (228, 188, 260, 262), (234, 228, 262, 263), (188, 194, 261, 260), (265, 264, 266, 267), (222, 226, 267, 266), (186, 182, 264, 265), (264, 182, 296, 298), (269, 268, 270, 271), (180, 220, 270, 268), (220, 224, 271, 270), (184, 180, 268, 269), (273, 272, 274, 303, 302, 275), (174, 173, 272, 273), (173, 213, 305, 304, 274, 272), (214, 174, 273, 275, 307, 306), (276, 277, 279, 278), (178, 218, 279, 277), (218, 217, 278, 279), (177, 178, 277, 276), (281, 280, 282, 283), (203, 163, 281, 283), (202, 203, 283, 282), (163, 162, 280, 281), (285, 284, 286, 287), (161, 160, 284, 285), (160, 200, 286, 284), (161, 285, 294, 292), (289, 288, 290, 291), (208, 168, 288, 289), (168, 252, 290, 288), (252, 254, 291, 290), (293, 292, 294, 295), (287, 201, 293, 295), (285, 287, 295, 294), (201, 161, 292, 293), (296, 297, 299, 298), (222, 266, 299, 297), (266, 264, 298, 299), (182, 222, 297, 296), (305, 308, 310, 306, 307, 311, 309, 304), (213, 301, 300, 214, 306, 310, 308, 305), (311, 307, 275, 302, 303, 274, 304, 309), (340, 341, 371, 370), (326, 322, 352, 356), (315, 314, 344, 345), (319, 318, 348, 349), (327, 326, 356, 357), (332, 333, 363, 362), (335, 331, 361, 365), (321, 320, 386, 387), (209, 207, 315, 317), (208, 254, 340, 316), (237, 231, 331, 335), (238, 232, 332, 336), (206, 208, 316, 314), (204, 205, 313, 312), (224, 220, 322, 326), (225, 224, 326, 327), (230, 236, 334, 330), (239, 238, 336, 337), (233, 333, 395, 393), (211, 210, 318, 319), (207, 206, 314, 315), (223, 227, 329, 325), (227, 226, 328, 329), (247, 215, 321, 339), (233, 239, 337, 333), (231, 230, 330, 331), (220, 221, 323, 322), (215, 212, 320, 321), (205, 211, 319, 313), (221, 225, 327, 323), (342, 343, 349, 348), (345, 344, 346, 347), (354, 355, 359, 358), (352, 353, 357, 356), (362, 363, 367, 366), (361, 360, 364, 365), (351, 350, 368, 369), (347, 346, 370, 371), (330, 334, 364, 360), (333, 337, 367, 363), (325, 329, 359, 355), (329, 328, 358, 359), (350, 351, 389, 388), (313, 319, 349, 343), (341, 317, 347, 371), (338, 339, 369, 368), (334, 335, 365, 364), (331, 330, 360, 361), (318, 312, 342, 348), (323, 327, 357, 353), (322, 323, 353, 352), (317, 315, 345, 347), (316, 340, 370, 346), (339, 321, 351, 369), (337, 336, 366, 367), (332, 362, 384, 382), (314, 316, 346, 344), (312, 313, 343, 342), (328, 324, 354, 358), (324, 325, 355, 354), (373, 376, 377, 372, 374, 375), (217, 218, 375, 374), (218, 214, 373, 375), (300, 301, 377, 376), (214, 300, 376, 373), (301, 213, 372, 377), (378, 379, 381, 380), (368, 350, 380, 381), (320, 338, 379, 378), (338, 368, 381, 379), (383, 382, 384, 385), (366, 336, 383, 385), (362, 366, 385, 384), (336, 332, 382, 383), (388, 386, 390, 391), (387, 386, 388, 389), (320, 378, 390, 386), (378, 380, 391, 390), (380, 350, 388, 391), (351, 321, 387, 389), (392, 393, 395, 394), (333, 332, 394, 395), (332, 232, 392, 394), (232, 233, 393, 392), (396, 397, 399, 398), (401, 400, 402, 403), (190, 191, 403, 402), (191, 123, 401, 403), (123, 121, 400, 401), (433, 411, 464, 469), (539, 513, 593, 599), (416, 414, 434, 435), (441, 433, 469, 471), (409, 410, 416, 415), (420, 416, 435, 437), (413, 405, 422, 426), (410, 406, 414, 416), (406, 405, 413, 414), (418, 417, 419, 420), (415, 416, 420, 419), (404, 421, 510, 511), (419, 417, 428, 429), (517, 516, 518, 519), (412, 425, 467, 465), (429, 428, 452, 453), (435, 443, 572, 570), (417, 413, 426, 428), (415, 419, 429, 427), (409, 415, 427, 424), (405, 408, 423, 422), (412, 409, 424, 425), (407, 431, 468, 462), (491, 489, 459, 460), (431, 439, 470, 468), (418, 420, 437, 436), (407, 406, 430, 431), (410, 411, 433, 432), (414, 418, 436, 434), (406, 410, 432, 430), (444, 445, 527, 526), (443, 442, 524, 525), (500, 488, 584, 588), (432, 433, 441, 440), (436, 437, 445, 444), (489, 477, 461, 459), (435, 434, 442, 443), (438, 430, 454, 456), (446, 447, 449, 448), (446, 448, 451, 450), (450, 451, 453, 452), (426, 422, 446, 450), (425, 424, 448, 449), (424, 427, 451, 448), (426, 450, 510, 421), (492, 494, 506, 504), (454, 455, 457, 456), (432, 440, 457, 455), (471, 483, 533, 531), (430, 432, 455, 454), (479, 491, 460, 458), (490, 502, 518, 516), (414, 413, 417, 418), (466, 463, 475, 478), (438, 456, 528, 515), (411, 410, 565, 566), (423, 408, 463, 466), (408, 407, 462, 463), (411, 412, 465, 464), (425, 449, 473, 467), (449, 447, 472, 473), (447, 423, 466, 472), (439, 438, 515, 514), (494, 482, 532, 534), (479, 485, 497, 491), (476, 477, 489, 488), (477, 479, 458, 461), (483, 481, 493, 495), (462, 468, 480, 474), (473, 472, 484, 485), (469, 464, 476, 481), (485, 479, 580, 583), (543, 545, 601, 600), (465, 467, 479, 477), (464, 465, 477, 476), (501, 500, 588, 589), (491, 497, 587, 586), (489, 491, 503, 501), (495, 493, 505, 507), (475, 474, 486, 487), (484, 478, 490, 496), (474, 480, 492, 486), (485, 484, 496, 497), (481, 476, 488, 493), (480, 482, 494, 492), (499, 498, 500, 501), (499, 501, 503, 502), (502, 503, 509, 508), (505, 504, 506, 507), (500, 498, 504, 505), (507, 506, 536, 537), (490, 487, 499, 502), (486, 492, 504, 498), (497, 496, 508, 509), (493, 488, 500, 505), (529, 513, 539, 547), (508, 496, 517, 519), (468, 470, 482, 480), (450, 452, 511, 510), (446, 422, 520, 521), (434, 436, 444, 442), (502, 508, 519, 518), (538, 512, 794, 796), (428, 426, 421, 404), (496, 490, 516, 517), (946, 948, 930, 928), (548, 550, 532, 530), (463, 462, 474, 475), (452, 428, 404, 511), (514, 515, 541, 540), (525, 594, 800, 798), (521, 520, 522, 523), (405, 406, 407, 408), (472, 466, 478, 484), (515, 528, 546, 541), (537, 536, 554, 555), (483, 495, 535, 533), (495, 507, 537, 535), (440, 441, 512, 513), (482, 470, 530, 532), (456, 457, 529, 528), (530, 470, 1211, 1213), (445, 443, 525, 527), (506, 494, 534, 536), (441, 471, 531, 512), (442, 444, 526, 524), (457, 440, 513, 529), (548, 549, 551, 550), (540, 538, 549, 548), (539, 541, 546, 547), (540, 541, 539, 538), (543, 542, 544, 545), (550, 551, 553, 552), (552, 553, 555, 554), (530, 514, 540, 548), (544, 542, 560, 561), (533, 535, 553, 551), (531, 533, 551, 549), (526, 527, 545, 544), (534, 532, 550, 552), (525, 524, 542, 543), (512, 538, 598, 592), (528, 529, 547, 546), (559, 558, 562, 563), (556, 557, 561, 560), (536, 534, 558, 559), (526, 544, 561, 557), (438, 439, 431, 430), (524, 526, 557, 556), (542, 524, 556, 560), (554, 536, 559, 563), (534, 552, 562, 558), (552, 554, 563, 562), (603, 602, 642, 643), (602, 596, 636, 642), (579, 583, 623, 619), (573, 613, 659, 657), (630, 590, 669, 671), (566, 606, 686, 684), (584, 585, 625, 624), (599, 593, 633, 639), (597, 603, 643, 637), (488, 489, 585, 584), (467, 473, 579, 576), (410, 409, 564, 565), (443, 445, 573, 572), (489, 501, 589, 585), (451, 427, 568, 574), (553, 535, 596, 602), (525, 543, 600, 594), (555, 553, 602, 603), (538, 539, 599, 598), (537, 555, 603, 597), (412, 411, 566, 567), (497, 509, 591, 587), (545, 527, 595, 601), (409, 412, 567, 564), (503, 491, 586, 590), (473, 485, 583, 579), (437, 435, 570, 571), (453, 451, 574, 575), (535, 537, 597, 596), (445, 437, 571, 573), (513, 512, 592, 593), (429, 453, 575, 569), (509, 503, 590, 591), (479, 467, 576, 580), (427, 429, 569, 568), (604, 607, 606, 605), (626, 627, 729, 728), (630, 626, 728, 732), (616, 619, 623, 620), (633, 632, 638, 639), (614, 608, 716, 722), (640, 641, 739, 738), (650, 651, 743, 742), (564, 567, 607, 604), (583, 580, 620, 623), (591, 590, 630, 631), (569, 609, 655, 653), (595, 594, 634, 635), (575, 574, 614, 615), (600, 601, 641, 640), (658, 659, 745, 744), (601, 595, 635, 641), (626, 586, 644, 646), (569, 575, 615, 609), (573, 571, 611, 613), (628, 588, 673, 675), (596, 597, 637, 636), (580, 576, 616, 620), (598, 638, 667, 665), (577, 581, 621, 617), (566, 565, 605, 606), (585, 589, 629, 625), (571, 570, 610, 611), (593, 592, 632, 633), (582, 578, 618, 622), (598, 599, 639, 638), (621, 581, 680, 682), (604, 605, 691, 690), (634, 594, 660, 662), (574, 568, 608, 614), (589, 588, 628, 629), (587, 591, 631, 627), (570, 572, 612, 610), (644, 645, 647, 646), (627, 626, 646, 647), (586, 587, 645, 644), (587, 627, 647, 645), (648, 649, 651, 650), (576, 579, 649, 648), (616, 576, 648, 650), (579, 619, 651, 649), (652, 653, 655, 654), (608, 568, 652, 654), (609, 608, 654, 655), (568, 569, 653, 652), (656, 657, 659, 658), (659, 613, 721, 745), (572, 573, 657, 656), (658, 612, 693, 695), (660, 661, 663, 662), (640, 634, 662, 663), (594, 600, 661, 660), (600, 640, 663, 661), (664, 665, 667, 666), (632, 592, 664, 666), (632, 666, 1208, 1206), (592, 598, 665, 664), (669, 668, 670, 671), (626, 630, 671, 670), (590, 586, 668, 669), (668, 586, 700, 702), (673, 672, 674, 675), (584, 624, 674, 672), (624, 628, 675, 674), (588, 584, 672, 673), (677, 676, 678, 707, 706, 679), (578, 577, 676, 677), (577, 617, 709, 708, 678, 676), (618, 578, 677, 679, 711, 710), (680, 681, 683, 682), (582, 622, 683, 681), (622, 621, 682, 683), (581, 582, 681, 680), (685, 684, 686, 687), (607, 567, 685, 687), (606, 607, 687, 686), (567, 566, 684, 685), (689, 688, 690, 691), (565, 564, 688, 689), (564, 604, 690, 688), (565, 689, 698, 696), (693, 692, 694, 695), (612, 572, 692, 693), (572, 656, 694, 692), (656, 658, 695, 694), (697, 696, 698, 699), (691, 605, 697, 699), (689, 691, 699, 698), (605, 565, 696, 697), (700, 701, 703, 702), (626, 670, 703, 701), (670, 668, 702, 703), (586, 626, 701, 700), (709, 712, 714, 710, 711, 715, 713, 708), (617, 705, 704, 618, 710, 714, 712, 709), (715, 711, 679, 706, 707, 678, 708, 713), (744, 745, 775, 774), (730, 726, 756, 760), (719, 718, 748, 749), (723, 722, 752, 753), (731, 730, 760, 761), (736, 737, 767, 766), (739, 735, 765, 769), (725, 724, 784, 785), (613, 611, 719, 721), (612, 658, 744, 720), (641, 635, 735, 739), (642, 636, 736, 740), (610, 612, 720, 718), (608, 609, 717, 716), (628, 624, 726, 730), (629, 628, 730, 731), (634, 640, 738, 734), (643, 642, 740, 741), (637, 737, 793, 791), (615, 614, 722, 723), (611, 610, 718, 719), (627, 631, 733, 729), (631, 630, 732, 733), (637, 643, 741, 737), (635, 634, 734, 735), (624, 625, 727, 726), (609, 615, 723, 717), (625, 629, 731, 727), (746, 747, 753, 752), (749, 748, 750, 751), (758, 759, 763, 762), (756, 757, 761, 760), (766, 767, 771, 770), (765, 764, 768, 769), (755, 754, 772, 773), (751, 750, 774, 775), (734, 738, 768, 764), (737, 741, 771, 767), (729, 733, 763, 759), (733, 732, 762, 763), (754, 755, 787, 786), (717, 723, 753, 747), (745, 721, 751, 775), (742, 743, 773, 772), (738, 739, 769, 768), (735, 734, 764, 765), (722, 716, 746, 752), (727, 731, 761, 757), (726, 727, 757, 756), (721, 719, 749, 751), (720, 744, 774, 750), (743, 725, 755, 773), (741, 740, 770, 771), (736, 766, 782, 780), (718, 720, 750, 748), (716, 717, 747, 746), (732, 728, 758, 762), (728, 729, 759, 758), (776, 777, 779, 778), (772, 754, 778, 779), (724, 742, 777, 776), (742, 772, 779, 777), (781, 780, 782, 783), (770, 740, 781, 783), (766, 770, 783, 782), (740, 736, 780, 781), (786, 784, 788, 789), (785, 784, 786, 787), (724, 776, 788, 784), (776, 778, 789, 788), (778, 754, 786, 789), (755, 725, 785, 787), (790, 791, 793, 792), (737, 736, 792, 793), (736, 636, 790, 792), (636, 637, 791, 790), (794, 795, 797, 796), (799, 798, 800, 801), (594, 595, 801, 800), (595, 527, 799, 801), (527, 525, 798, 799), (831, 809, 862, 867), (814, 812, 832, 833), (839, 831, 867, 869), (807, 808, 814, 813), (818, 814, 833, 835), (811, 803, 820, 824), (808, 804, 812, 814), (804, 803, 811, 812), (816, 815, 817, 818), (813, 814, 818, 817), (802, 819, 908, 909), (817, 815, 826, 827), (915, 914, 916, 917), (810, 823, 865, 863), (827, 826, 850, 851), (833, 841, 970, 968), (815, 811, 824, 826), (813, 817, 827, 825), (807, 813, 825, 822), (803, 806, 821, 820), (810, 807, 822, 823), (805, 829, 866, 860), (889, 887, 857, 858), (829, 837, 868, 866), (816, 818, 835, 834), (805, 804, 828, 829), (808, 809, 831, 830), (812, 816, 834, 832), (804, 808, 830, 828), (842, 843, 925, 924), (841, 840, 922, 923), (898, 886, 982, 986), (830, 831, 839, 838), (834, 835, 843, 842), (887, 875, 859, 857), (833, 832, 840, 841), (836, 828, 852, 854), (844, 845, 847, 846), (844, 846, 849, 848), (848, 849, 851, 850), (824, 820, 844, 848), (823, 822, 846, 847), (822, 825, 849, 846), (824, 848, 908, 819), (812, 811, 815, 816), (852, 853, 855, 854), (830, 838, 855, 853), (869, 881, 931, 929), (828, 830, 853, 852), (877, 889, 858, 856), (888, 900, 916, 914), (890, 892, 904, 902), (864, 861, 873, 876), (836, 854, 926, 913), (809, 808, 963, 964), (821, 806, 861, 864), (806, 805, 860, 861), (809, 810, 863, 862), (823, 847, 871, 865), (847, 845, 870, 871), (845, 821, 864, 870), (837, 836, 913, 912), (892, 880, 930, 932), (877, 883, 895, 889), (874, 875, 887, 886), (875, 877, 856, 859), (881, 879, 891, 893), (860, 866, 878, 872), (871, 870, 882, 883), (867, 862, 874, 879), (883, 877, 978, 981), (941, 943, 999, 998), (863, 865, 877, 875), (862, 863, 875, 874), (899, 898, 986, 987), (889, 895, 985, 984), (887, 889, 901, 899), (893, 891, 903, 905), (873, 872, 884, 885), (882, 876, 888, 894), (872, 878, 890, 884), (883, 882, 894, 895), (879, 874, 886, 891), (878, 880, 892, 890), (897, 896, 898, 899), (897, 899, 901, 900), (900, 901, 907, 906), (903, 902, 904, 905), (898, 896, 902, 903), (905, 904, 934, 935), (888, 885, 897, 900), (884, 890, 902, 896), (895, 894, 906, 907), (891, 886, 898, 903), (927, 911, 937, 945), (906, 894, 915, 917), (885, 884, 896, 897), (866, 868, 880, 878), (848, 850, 909, 908), (844, 820, 918, 919), (832, 834, 842, 840), (900, 906, 917, 916), (826, 824, 819, 802), (894, 888, 914, 915), (861, 860, 872, 873), (836, 837, 829, 828), (850, 826, 802, 909), (912, 913, 939, 938), (923, 992, 1204, 1202), (919, 918, 920, 921), (803, 804, 805, 806), (870, 864, 876, 882), (913, 926, 944, 939), (935, 934, 952, 953), (881, 893, 933, 931), (893, 905, 935, 933), (838, 839, 910, 911), (880, 868, 928, 930), (854, 855, 927, 926), (868, 837, 912, 928), (843, 841, 923, 925), (904, 892, 932, 934), (839, 869, 929, 910), (840, 842, 924, 922), (855, 838, 911, 927), (946, 947, 949, 948), (938, 936, 947, 946), (937, 939, 944, 945), (938, 939, 937, 936), (941, 940, 942, 943), (948, 949, 951, 950), (950, 951, 953, 952), (928, 912, 938, 946), (942, 940, 958, 959), (931, 933, 951, 949), (929, 931, 949, 947), (924, 925, 943, 942), (932, 930, 948, 950), (923, 922, 940, 941), (926, 927, 945, 944), (957, 956, 960, 961), (954, 955, 959, 958), (934, 932, 956, 957), (924, 942, 959, 955), (487, 486, 498, 499), (922, 924, 955, 954), (940, 922, 954, 958), (952, 934, 957, 961), (932, 950, 960, 956), (950, 952, 961, 960), (1001, 1000, 1040, 1041), (1000, 994, 1034, 1040), (977, 981, 1021, 1017), (971, 1011, 1057, 1055), (1028, 988, 1067, 1069), (964, 1004, 1084, 1082), (982, 983, 1023, 1022), (997, 991, 1031, 1037), (995, 1001, 1041, 1035), (886, 887, 983, 982), (865, 871, 977, 974), (808, 807, 962, 963), (841, 843, 971, 970), (887, 899, 987, 983), (849, 825, 966, 972), (879, 881, 980, 979), (951, 933, 994, 1000), (923, 941, 998, 992), (953, 951, 1000, 1001), (935, 953, 1001, 995), (810, 809, 964, 965), (895, 907, 989, 985), (867, 879, 979, 975), (869, 867, 975, 976), (943, 925, 993, 999), (807, 810, 965, 962), (901, 889, 984, 988), (871, 883, 981, 977), (835, 833, 968, 969), (851, 849, 972, 973), (933, 935, 995, 994), (843, 835, 969, 971), (827, 851, 973, 967), (907, 901, 988, 989), (881, 869, 976, 980), (877, 865, 974, 978), (825, 827, 967, 966), (1002, 1005, 1004, 1003), (1024, 1025, 1127, 1126), (1028, 1024, 1126, 1130), (1014, 1017, 1021, 1018), (1031, 1030, 1036, 1037), (1015, 1019, 1176, 1174), (1012, 1006, 1114, 1120), (1038, 1039, 1137, 1136), (1048, 1049, 1141, 1140), (962, 965, 1005, 1002), (981, 978, 1018, 1021), (989, 988, 1028, 1029), (967, 1007, 1053, 1051), (993, 992, 1032, 1033), (973, 972, 1012, 1013), (998, 999, 1039, 1038), (1056, 1057, 1143, 1142), (999, 993, 1033, 1039), (1024, 984, 1042, 1044), (967, 973, 1013, 1007), (971, 969, 1009, 1011), (1026, 986, 1071, 1073), (994, 995, 1035, 1034), (978, 974, 1014, 1018), (996, 1036, 1065, 1063), (975, 979, 1019, 1015), (964, 963, 1003, 1004), (983, 987, 1027, 1023), (969, 968, 1008, 1009), (991, 990, 1030, 1031), (980, 976, 1016, 1020), (996, 997, 1037, 1036), (1019, 979, 1078, 1080), (1002, 1003, 1089, 1088), (1032, 992, 1058, 1060), (972, 966, 1006, 1012), (987, 986, 1026, 1027), (985, 989, 1029, 1025), (968, 970, 1010, 1008), (1042, 1043, 1045, 1044), (1025, 1024, 1044, 1045), (984, 985, 1043, 1042), (985, 1025, 1045, 1043), (1046, 1047, 1049, 1048), (974, 977, 1047, 1046), (1014, 974, 1046, 1048), (977, 1017, 1049, 1047), (1050, 1051, 1053, 1052), (1006, 966, 1050, 1052), (1007, 1006, 1052, 1053), (966, 967, 1051, 1050), (1054, 1055, 1057, 1056), (1057, 1011, 1119, 1143), (970, 971, 1055, 1054), (1056, 1010, 1091, 1093), (1058, 1059, 1061, 1060), (1038, 1032, 1060, 1061), (992, 998, 1059, 1058), (998, 1038, 1061, 1059), (1062, 1063, 1065, 1064), (1030, 990, 1062, 1064), (1036, 1030, 1064, 1065), (990, 996, 1063, 1062), (1067, 1066, 1068, 1069), (1024, 1028, 1069, 1068), (988, 984, 1066, 1067), (1066, 984, 1098, 1100), (1071, 1070, 1072, 1073), (982, 1022, 1072, 1070), (1022, 1026, 1073, 1072), (986, 982, 1070, 1071), (1075, 1074, 1076, 1105, 1104, 1077), (976, 975, 1074, 1075), (975, 1015, 1107, 1106, 1076, 1074), (1016, 976, 1075, 1077, 1109, 1108), (1078, 1079, 1081, 1080), (980, 1020, 1081, 1079), (1020, 1019, 1080, 1081), (979, 980, 1079, 1078), (1083, 1082, 1084, 1085), (1005, 965, 1083, 1085), (1004, 1005, 1085, 1084), (965, 964, 1082, 1083), (1087, 1086, 1088, 1089), (963, 962, 1086, 1087), (962, 1002, 1088, 1086), (963, 1087, 1096, 1094), (1091, 1090, 1092, 1093), (1010, 970, 1090, 1091), (970, 1054, 1092, 1090), (1054, 1056, 1093, 1092), (1095, 1094, 1096, 1097), (1089, 1003, 1095, 1097), (1087, 1089, 1097, 1096), (1003, 963, 1094, 1095), (1098, 1099, 1101, 1100), (1024, 1068, 1101, 1099), (1068, 1066, 1100, 1101), (984, 1024, 1099, 1098), (1107, 1110, 1112, 1108, 1109, 1113, 1111, 1106), (1015, 1103, 1102, 1016, 1108, 1112, 1110, 1107), (1113, 1109, 1077, 1104, 1105, 1076, 1106, 1111), (1142, 1143, 1173, 1172), (1128, 1124, 1154, 1158), (1117, 1116, 1146, 1147), (1121, 1120, 1150, 1151), (1129, 1128, 1158, 1159), (1134, 1135, 1165, 1164), (1137, 1133, 1163, 1167), (1123, 1122, 1188, 1189), (1011, 1009, 1117, 1119), (1010, 1056, 1142, 1118), (1039, 1033, 1133, 1137), (1040, 1034, 1134, 1138), (1008, 1010, 1118, 1116), (1006, 1007, 1115, 1114), (1026, 1022, 1124, 1128), (1027, 1026, 1128, 1129), (1032, 1038, 1136, 1132), (1041, 1040, 1138, 1139), (1035, 1135, 1197, 1195), (1013, 1012, 1120, 1121), (1009, 1008, 1116, 1117), (1025, 1029, 1131, 1127), (1029, 1028, 1130, 1131), (1035, 1041, 1139, 1135), (1033, 1032, 1132, 1133), (1022, 1023, 1125, 1124), (1007, 1013, 1121, 1115), (1023, 1027, 1129, 1125), (1144, 1145, 1151, 1150), (1147, 1146, 1148, 1149), (1156, 1157, 1161, 1160), (1154, 1155, 1159, 1158), (1164, 1165, 1169, 1168), (1163, 1162, 1166, 1167), (1153, 1152, 1170, 1171), (1149, 1148, 1172, 1173), (1132, 1136, 1166, 1162), (1135, 1139, 1169, 1165), (1127, 1131, 1161, 1157), (1131, 1130, 1160, 1161), (1152, 1153, 1191, 1190), (1115, 1121, 1151, 1145), (1143, 1119, 1149, 1173), (1140, 1141, 1171, 1170), (1136, 1137, 1167, 1166), (1133, 1132, 1162, 1163), (1120, 1114, 1144, 1150), (1125, 1129, 1159, 1155), (1124, 1125, 1155, 1154), (1119, 1117, 1147, 1149), (1118, 1142, 1172, 1148), (1141, 1123, 1153, 1171), (1139, 1138, 1168, 1169), (1134, 1164, 1186, 1184), (1116, 1118, 1148, 1146), (1114, 1115, 1145, 1144), (1130, 1126, 1156, 1160), (1126, 1127, 1157, 1156), (1175, 1178, 1179, 1174, 1176, 1177), (1019, 1020, 1177, 1176), (1020, 1016, 1175, 1177), (1102, 1103, 1179, 1178), (1016, 1102, 1178, 1175), (1103, 1015, 1174, 1179), (1180, 1181, 1183, 1182), (1170, 1152, 1182, 1183), (1122, 1140, 1181, 1180), (1140, 1170, 1183, 1181), (1185, 1184, 1186, 1187), (1168, 1138, 1185, 1187), (1164, 1168, 1187, 1186), (1138, 1134, 1184, 1185), (1190, 1188, 1192, 1193), (1189, 1188, 1190, 1191), (1122, 1180, 1192, 1188), (1180, 1182, 1193, 1192), (1182, 1152, 1190, 1193), (1153, 1123, 1189, 1191), (1194, 1195, 1197, 1196), (1135, 1134, 1196, 1197), (1134, 1034, 1194, 1196), (1034, 1035, 1195, 1194), (1198, 1199, 1201, 1200), (1203, 1202, 1204, 1205), (992, 993, 1205, 1204), (993, 925, 1203, 1205), (925, 923, 1202, 1203), (1207, 1206, 1208, 1209), (666, 667, 1209, 1208), (638, 632, 1206, 1207), (667, 638, 1207, 1209), (1211, 1210, 1212, 1213), (439, 514, 1212, 1210), (470, 439, 1210, 1211), (514, 530, 1213, 1212), (617, 621, 622, 618, 704, 705)])
me_cube.materials.append(mat_material)
me_cube.use_remesh_preserve_volume = False
me_cube.use_remesh_preserve_attributes = False
me_cube.use_mirror_vertex_groups = False
me_cube.update()

# ---- objects
ob_cube = bpy.data.objects.new('Cube', me_cube)

# ---- transforms, parenting, visibility, modifiers, constraints
ob_cube.location = (6.581, 2.901, 8.029)
ob_cube.rotation_euler = (0.0001092, -1.57, -0.0001093)
ob_cube.lock_rotations_4d = False
ob_cube.empty_display_type = 'ARROWS'
ob_cube.lineart.crease_threshold = 0.0

# ---- collection membership
col_collection_1.objects.link(ob_cube)

# ---- scene / render settings (as saved in the file)
scene.frame_start = 1; scene.frame_end = 250; scene.frame_set(1)
scene.render.engine = 'BLENDER_EEVEE_NEXT'
scene.render.image_settings.compression = 90
scene.render.resolution_percentage = 50
scene.render.dither_intensity = 0.0
scene.cycles.use_denoising = False
scene.cycles.samples = 10
scene.cycles.sampling_pattern = 'TABULATED_SOBOL'
scene.cycles.light_sampling_threshold = 0.0
scene.cycles.use_adaptive_sampling = False
scene.cycles.use_light_tree = False
scene.cycles.blur_glossy = 0.0
scene.cycles.volume_bounces = 1
scene.cycles.pixel_filter_type = 'GAUSSIAN'
scene.cycles.sample_clamp_indirect = 0.0
scene.view_settings.view_transform = 'Standard'
bpy.context.view_layer.update()

# ---- added for rendering (the .blend has no active camera and no usable light): camera, sun
cam_auto = bpy.data.cameras.new('AutoCamera')
cam_auto.lens = 50.0
cam_auto.sensor_width = 36.0
cam_auto.clip_end = 1000.0
ob_auto_camera = bpy.data.objects.new('AutoCamera', cam_auto)
scene.collection.objects.link(ob_auto_camera)
ob_auto_camera.location = (49.6211, -60.7003, 45.984)
ob_auto_camera.rotation_euler = (1.09748, -7.21219e-08, 0.694738)
scene.camera = ob_auto_camera
light_auto_sun = bpy.data.lights.new('AutoSun', 'SUN')
light_auto_sun.energy = 3.0
light_auto_sun.angle = 0.0523599
ob_auto_sun = bpy.data.objects.new('AutoSun', light_auto_sun)
scene.collection.objects.link(ob_auto_sun)
ob_auto_sun.rotation_euler = (0.872665, 0.174533, 0.523599)
bpy.context.view_layer.update()

